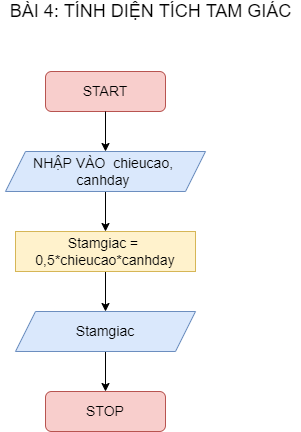

The diagram above was exported from draw.io. Its source (the exported page's mxGraphModel, read from the mxfile embedded in the PNG):
<mxGraphModel dx="1038" dy="519" grid="0" gridSize="10" guides="1" tooltips="1" connect="1" arrows="1" fold="1" page="1" pageScale="1" pageWidth="827" pageHeight="1169" math="0" shadow="0">
  <root>
    <mxCell id="WIyWlLk6GJQsqaUBKTNV-0" />
    <mxCell id="WIyWlLk6GJQsqaUBKTNV-1" parent="WIyWlLk6GJQsqaUBKTNV-0" />
    <mxCell id="WIyWlLk6GJQsqaUBKTNV-3" value="&lt;font style=&quot;font-size: 14px;&quot;&gt;START&lt;/font&gt;" style="rounded=1;whiteSpace=wrap;html=1;fontSize=12;glass=0;strokeWidth=1;shadow=0;fillColor=#f8cecc;strokeColor=#b85450;" parent="WIyWlLk6GJQsqaUBKTNV-1" vertex="1">
      <mxGeometry x="330" y="80" width="120" height="40" as="geometry" />
    </mxCell>
    <mxCell id="WIyWlLk6GJQsqaUBKTNV-11" value="&lt;font style=&quot;font-size: 14px;&quot;&gt;STOP&lt;/font&gt;" style="rounded=1;whiteSpace=wrap;html=1;fontSize=12;glass=0;strokeWidth=1;shadow=0;fillColor=#f8cecc;strokeColor=#b85450;" parent="WIyWlLk6GJQsqaUBKTNV-1" vertex="1">
      <mxGeometry x="330" y="400" width="120" height="40" as="geometry" />
    </mxCell>
    <mxCell id="5Qx85FHkhJgoav82ijsD-2" value="&lt;font style=&quot;font-size: 18px;&quot;&gt;BÀI 4: TÍNH DIỆN TÍCH TAM GIÁC&lt;/font&gt;" style="text;html=1;align=center;verticalAlign=middle;resizable=0;points=[];autosize=1;strokeColor=none;fillColor=none;" parent="WIyWlLk6GJQsqaUBKTNV-1" vertex="1">
      <mxGeometry x="285" y="10" width="300" height="20" as="geometry" />
    </mxCell>
    <mxCell id="cI0cusYcW3bLNiH1mHlv-4" value="" style="edgeStyle=orthogonalEdgeStyle;rounded=0;orthogonalLoop=1;jettySize=auto;html=1;fontSize=14;" parent="WIyWlLk6GJQsqaUBKTNV-1" source="5Qx85FHkhJgoav82ijsD-16" target="5Qx85FHkhJgoav82ijsD-17" edge="1">
      <mxGeometry relative="1" as="geometry" />
    </mxCell>
    <mxCell id="5Qx85FHkhJgoav82ijsD-16" value="&lt;font style=&quot;font-size: 14px;&quot;&gt;NHẬP VÀO&amp;nbsp; chieucao, &lt;br&gt;canhday&amp;nbsp;&lt;/font&gt;" style="shape=parallelogram;perimeter=parallelogramPerimeter;whiteSpace=wrap;html=1;fixedSize=1;fontSize=12;fillColor=#dae8fc;strokeColor=#6c8ebf;" parent="WIyWlLk6GJQsqaUBKTNV-1" vertex="1">
      <mxGeometry x="290" y="160" width="200" height="40" as="geometry" />
    </mxCell>
    <mxCell id="cI0cusYcW3bLNiH1mHlv-8" value="" style="edgeStyle=orthogonalEdgeStyle;rounded=0;orthogonalLoop=1;jettySize=auto;html=1;fontSize=14;" parent="WIyWlLk6GJQsqaUBKTNV-1" source="5Qx85FHkhJgoav82ijsD-17" target="cI0cusYcW3bLNiH1mHlv-6" edge="1">
      <mxGeometry relative="1" as="geometry" />
    </mxCell>
    <mxCell id="5Qx85FHkhJgoav82ijsD-17" value="&lt;font style=&quot;font-size: 14px;&quot;&gt;Stamgiac =&amp;nbsp; 0,5*chieucao*canhday&lt;/font&gt;" style="rounded=0;whiteSpace=wrap;html=1;fontSize=12;fillColor=#fff2cc;strokeColor=#d6b656;" parent="WIyWlLk6GJQsqaUBKTNV-1" vertex="1">
      <mxGeometry x="300" y="240" width="180" height="40" as="geometry" />
    </mxCell>
    <mxCell id="cI0cusYcW3bLNiH1mHlv-2" value="" style="endArrow=classic;html=1;rounded=0;fontSize=14;exitX=0.5;exitY=1;exitDx=0;exitDy=0;" parent="WIyWlLk6GJQsqaUBKTNV-1" source="WIyWlLk6GJQsqaUBKTNV-3" target="5Qx85FHkhJgoav82ijsD-16" edge="1">
      <mxGeometry width="50" height="50" relative="1" as="geometry">
        <mxPoint x="390" y="290" as="sourcePoint" />
        <mxPoint x="440" y="240" as="targetPoint" />
        <Array as="points">
          <mxPoint x="390" y="160" />
        </Array>
      </mxGeometry>
    </mxCell>
    <mxCell id="cI0cusYcW3bLNiH1mHlv-9" value="" style="edgeStyle=orthogonalEdgeStyle;rounded=0;orthogonalLoop=1;jettySize=auto;html=1;fontSize=14;" parent="WIyWlLk6GJQsqaUBKTNV-1" source="cI0cusYcW3bLNiH1mHlv-6" target="WIyWlLk6GJQsqaUBKTNV-11" edge="1">
      <mxGeometry relative="1" as="geometry" />
    </mxCell>
    <mxCell id="cI0cusYcW3bLNiH1mHlv-6" value="&lt;span style=&quot;font-size: 14px;&quot;&gt;Stamgiac&lt;/span&gt;" style="shape=parallelogram;perimeter=parallelogramPerimeter;whiteSpace=wrap;html=1;fixedSize=1;fontSize=12;fillColor=#dae8fc;strokeColor=#6c8ebf;" parent="WIyWlLk6GJQsqaUBKTNV-1" vertex="1">
      <mxGeometry x="300" y="320" width="180" height="40" as="geometry" />
    </mxCell>
  </root>
</mxGraphModel>